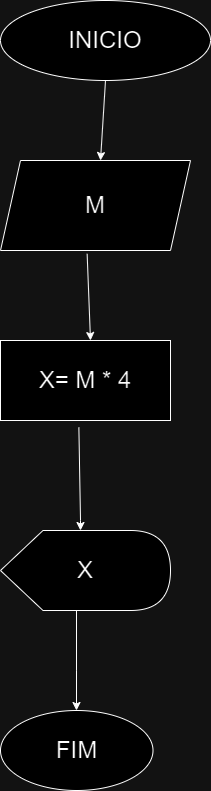

The diagram above was exported from draw.io. Its source (the exported page's mxGraphModel, read from the mxfile embedded in the PNG):
<mxGraphModel dx="2074" dy="1098" grid="1" gridSize="10" guides="1" tooltips="1" connect="1" arrows="1" fold="1" page="1" pageScale="1" pageWidth="827" pageHeight="1169" math="0" shadow="0">
  <root>
    <mxCell id="0" />
    <mxCell id="1" parent="0" />
    <mxCell id="86zT_taZKi2n7GeRM2gv-1" value="&lt;font style=&quot;font-size: 24px;&quot;&gt;INICIO&lt;/font&gt;" style="ellipse;whiteSpace=wrap;html=1;" vertex="1" parent="1">
      <mxGeometry x="40" y="50" width="210" height="80" as="geometry" />
    </mxCell>
    <mxCell id="86zT_taZKi2n7GeRM2gv-2" value="" style="endArrow=classic;html=1;rounded=0;exitX=0.5;exitY=1;exitDx=0;exitDy=0;" edge="1" parent="1" source="86zT_taZKi2n7GeRM2gv-1">
      <mxGeometry width="50" height="50" relative="1" as="geometry">
        <mxPoint x="170" y="160" as="sourcePoint" />
        <mxPoint x="140" y="210" as="targetPoint" />
      </mxGeometry>
    </mxCell>
    <mxCell id="86zT_taZKi2n7GeRM2gv-3" value="&lt;span style=&quot;font-size: 24px;&quot;&gt;M&lt;/span&gt;" style="shape=parallelogram;perimeter=parallelogramPerimeter;whiteSpace=wrap;html=1;fixedSize=1;" vertex="1" parent="1">
      <mxGeometry x="40" y="210" width="190" height="90" as="geometry" />
    </mxCell>
    <mxCell id="86zT_taZKi2n7GeRM2gv-4" value="" style="endArrow=classic;html=1;rounded=0;exitX=0.456;exitY=1.037;exitDx=0;exitDy=0;exitPerimeter=0;" edge="1" parent="1" source="86zT_taZKi2n7GeRM2gv-3">
      <mxGeometry width="50" height="50" relative="1" as="geometry">
        <mxPoint x="130" y="310" as="sourcePoint" />
        <mxPoint x="130" y="390" as="targetPoint" />
      </mxGeometry>
    </mxCell>
    <mxCell id="86zT_taZKi2n7GeRM2gv-8" value="&lt;font style=&quot;font-size: 24px;&quot;&gt;X= M * 4&lt;/font&gt;" style="rounded=0;whiteSpace=wrap;html=1;" vertex="1" parent="1">
      <mxGeometry x="40" y="390" width="170" height="80" as="geometry" />
    </mxCell>
    <mxCell id="86zT_taZKi2n7GeRM2gv-9" value="&lt;font style=&quot;font-size: 24px;&quot;&gt;X&lt;/font&gt;" style="shape=display;whiteSpace=wrap;html=1;" vertex="1" parent="1">
      <mxGeometry x="40" y="580" width="170" height="80" as="geometry" />
    </mxCell>
    <mxCell id="86zT_taZKi2n7GeRM2gv-10" value="" style="endArrow=classic;html=1;rounded=0;exitX=0.461;exitY=1.088;exitDx=0;exitDy=0;exitPerimeter=0;" edge="1" parent="1" source="86zT_taZKi2n7GeRM2gv-8">
      <mxGeometry width="50" height="50" relative="1" as="geometry">
        <mxPoint x="130" y="680" as="sourcePoint" />
        <mxPoint x="120" y="580" as="targetPoint" />
        <Array as="points">
          <mxPoint x="120" y="570" />
        </Array>
      </mxGeometry>
    </mxCell>
    <mxCell id="86zT_taZKi2n7GeRM2gv-11" value="" style="endArrow=classic;html=1;rounded=0;" edge="1" parent="1">
      <mxGeometry width="50" height="50" relative="1" as="geometry">
        <mxPoint x="116" y="720" as="sourcePoint" />
        <mxPoint x="116" y="760" as="targetPoint" />
        <Array as="points">
          <mxPoint x="116" y="660" />
          <mxPoint x="116" y="720" />
        </Array>
      </mxGeometry>
    </mxCell>
    <mxCell id="86zT_taZKi2n7GeRM2gv-12" value="&lt;font style=&quot;font-size: 24px;&quot;&gt;FIM&lt;/font&gt;" style="ellipse;whiteSpace=wrap;html=1;" vertex="1" parent="1">
      <mxGeometry x="40" y="760" width="152.5" height="80" as="geometry" />
    </mxCell>
  </root>
</mxGraphModel>